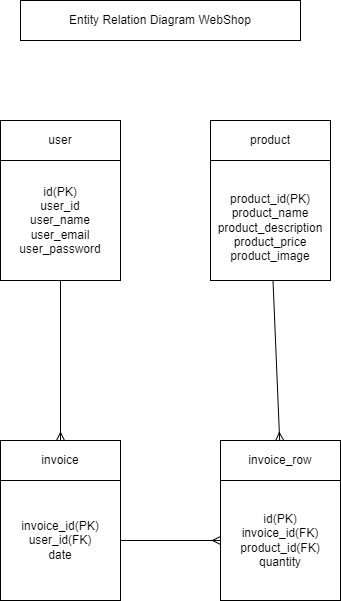

The diagram above was exported from draw.io. Its source (the exported page's mxGraphModel, read from the mxfile embedded in the PNG):
<mxGraphModel dx="832" dy="599" grid="1" gridSize="10" guides="1" tooltips="1" connect="1" arrows="1" fold="1" page="1" pageScale="1" pageWidth="850" pageHeight="1100" background="#FFFFFF" math="0" shadow="0">
  <root>
    <mxCell id="0" />
    <mxCell id="1" parent="0" />
    <mxCell id="2" value="Entity Relation Diagram WebShop" style="rounded=0;whiteSpace=wrap;html=1;" parent="1" vertex="1">
      <mxGeometry x="250" y="40" width="280" height="40" as="geometry" />
    </mxCell>
    <mxCell id="4" value="user" style="rounded=0;whiteSpace=wrap;html=1;" parent="1" vertex="1">
      <mxGeometry x="230" y="160" width="120" height="40" as="geometry" />
    </mxCell>
    <mxCell id="5" value="product&lt;br&gt;" style="rounded=0;whiteSpace=wrap;html=1;" parent="1" vertex="1">
      <mxGeometry x="440" y="160" width="120" height="40" as="geometry" />
    </mxCell>
    <mxCell id="31" style="edgeStyle=none;html=1;endArrow=ERmany;endFill=0;labelBackgroundColor=#FFFFFF;strokeColor=#000000;" parent="1" source="7" target="11" edge="1">
      <mxGeometry relative="1" as="geometry" />
    </mxCell>
    <mxCell id="7" value="id(PK)&lt;br&gt;user_id&lt;br&gt;user_name&lt;br&gt;user_email&lt;br&gt;user_password" style="rounded=0;whiteSpace=wrap;html=1;" parent="1" vertex="1">
      <mxGeometry x="230" y="200" width="120" height="120" as="geometry" />
    </mxCell>
    <mxCell id="33" style="edgeStyle=none;html=1;endArrow=ERmany;endFill=0;labelBackgroundColor=#FFFFFF;strokeColor=#000000;" parent="1" source="8" target="13" edge="1">
      <mxGeometry relative="1" as="geometry" />
    </mxCell>
    <mxCell id="8" value="&lt;br&gt;product_id(PK)&lt;br&gt;product_name&lt;br&gt;product_description&lt;br&gt;product_price&lt;br&gt;product_image" style="rounded=0;whiteSpace=wrap;html=1;" parent="1" vertex="1">
      <mxGeometry x="440" y="200" width="120" height="120" as="geometry" />
    </mxCell>
    <mxCell id="11" value="invoice" style="rounded=0;whiteSpace=wrap;html=1;" parent="1" vertex="1">
      <mxGeometry x="230" y="480" width="120" height="40" as="geometry" />
    </mxCell>
    <mxCell id="12" value="invoice_id(PK)&lt;br&gt;user_id(FK)&lt;br&gt;date" style="rounded=0;whiteSpace=wrap;html=1;" parent="1" vertex="1">
      <mxGeometry x="230" y="520" width="120" height="120" as="geometry" />
    </mxCell>
    <mxCell id="13" value="invoice_row" style="rounded=0;whiteSpace=wrap;html=1;" parent="1" vertex="1">
      <mxGeometry x="450" y="480" width="120" height="40" as="geometry" />
    </mxCell>
    <mxCell id="14" value="id(PK)&lt;br&gt;invoice_id(FK)&lt;br&gt;product_id(FK)&lt;br&gt;quantity" style="rounded=0;whiteSpace=wrap;html=1;" parent="1" vertex="1">
      <mxGeometry x="450" y="520" width="120" height="120" as="geometry" />
    </mxCell>
    <mxCell id="22" value="" style="endArrow=ERmany;html=1;exitX=1;exitY=0.5;exitDx=0;exitDy=0;entryX=0;entryY=0.5;entryDx=0;entryDy=0;endFill=0;labelBackgroundColor=#FFFFFF;strokeColor=#000000;" parent="1" source="12" target="14" edge="1">
      <mxGeometry width="50" height="50" relative="1" as="geometry">
        <mxPoint x="540" y="360" as="sourcePoint" />
        <mxPoint x="590" y="310" as="targetPoint" />
      </mxGeometry>
    </mxCell>
  </root>
</mxGraphModel>